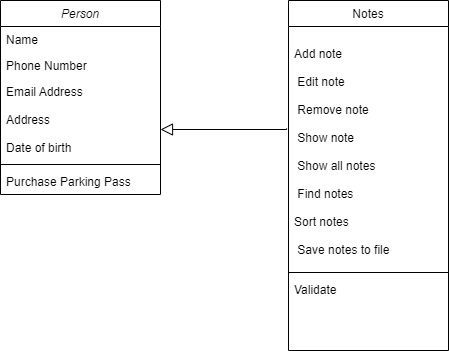

The diagram above was exported from draw.io. Its source (the exported page's mxGraphModel, read from the mxfile embedded in the PNG):
<mxGraphModel dx="1434" dy="738" grid="1" gridSize="10" guides="1" tooltips="1" connect="1" arrows="1" fold="1" page="1" pageScale="1" pageWidth="827" pageHeight="1169" math="0" shadow="0">
  <root>
    <mxCell id="WIyWlLk6GJQsqaUBKTNV-0" />
    <mxCell id="WIyWlLk6GJQsqaUBKTNV-1" parent="WIyWlLk6GJQsqaUBKTNV-0" />
    <mxCell id="zkfFHV4jXpPFQw0GAbJ--0" value="Person" style="swimlane;fontStyle=2;align=center;verticalAlign=top;childLayout=stackLayout;horizontal=1;startSize=26;horizontalStack=0;resizeParent=1;resizeLast=0;collapsible=1;marginBottom=0;rounded=0;shadow=0;strokeWidth=1;" parent="WIyWlLk6GJQsqaUBKTNV-1" vertex="1">
      <mxGeometry x="220" y="120" width="160" height="194" as="geometry">
        <mxRectangle x="230" y="140" width="160" height="26" as="alternateBounds" />
      </mxGeometry>
    </mxCell>
    <mxCell id="zkfFHV4jXpPFQw0GAbJ--1" value="Name" style="text;align=left;verticalAlign=top;spacingLeft=4;spacingRight=4;overflow=hidden;rotatable=0;points=[[0,0.5],[1,0.5]];portConstraint=eastwest;" parent="zkfFHV4jXpPFQw0GAbJ--0" vertex="1">
      <mxGeometry y="26" width="160" height="26" as="geometry" />
    </mxCell>
    <mxCell id="zkfFHV4jXpPFQw0GAbJ--2" value="Phone Number" style="text;align=left;verticalAlign=top;spacingLeft=4;spacingRight=4;overflow=hidden;rotatable=0;points=[[0,0.5],[1,0.5]];portConstraint=eastwest;rounded=0;shadow=0;html=0;" parent="zkfFHV4jXpPFQw0GAbJ--0" vertex="1">
      <mxGeometry y="52" width="160" height="26" as="geometry" />
    </mxCell>
    <mxCell id="zkfFHV4jXpPFQw0GAbJ--3" value="Email Address&#10;&#10;Address&#10;&#10;Date of birth&#10;" style="text;align=left;verticalAlign=top;spacingLeft=4;spacingRight=4;overflow=hidden;rotatable=0;points=[[0,0.5],[1,0.5]];portConstraint=eastwest;rounded=0;shadow=0;html=0;" parent="zkfFHV4jXpPFQw0GAbJ--0" vertex="1">
      <mxGeometry y="78" width="160" height="82" as="geometry" />
    </mxCell>
    <mxCell id="zkfFHV4jXpPFQw0GAbJ--4" value="" style="line;html=1;strokeWidth=1;align=left;verticalAlign=middle;spacingTop=-1;spacingLeft=3;spacingRight=3;rotatable=0;labelPosition=right;points=[];portConstraint=eastwest;" parent="zkfFHV4jXpPFQw0GAbJ--0" vertex="1">
      <mxGeometry y="160" width="160" height="8" as="geometry" />
    </mxCell>
    <mxCell id="zkfFHV4jXpPFQw0GAbJ--5" value="Purchase Parking Pass" style="text;align=left;verticalAlign=top;spacingLeft=4;spacingRight=4;overflow=hidden;rotatable=0;points=[[0,0.5],[1,0.5]];portConstraint=eastwest;" parent="zkfFHV4jXpPFQw0GAbJ--0" vertex="1">
      <mxGeometry y="168" width="160" height="26" as="geometry" />
    </mxCell>
    <mxCell id="zkfFHV4jXpPFQw0GAbJ--16" value="" style="endArrow=block;endSize=10;endFill=0;shadow=0;strokeWidth=1;rounded=0;edgeStyle=elbowEdgeStyle;elbow=vertical;entryX=1;entryY=0.634;entryDx=0;entryDy=0;entryPerimeter=0;exitX=-0.012;exitY=0.421;exitDx=0;exitDy=0;exitPerimeter=0;" parent="WIyWlLk6GJQsqaUBKTNV-1" source="zkfFHV4jXpPFQw0GAbJ--18" target="zkfFHV4jXpPFQw0GAbJ--3" edge="1">
      <mxGeometry width="160" relative="1" as="geometry">
        <mxPoint x="490" y="250" as="sourcePoint" />
        <mxPoint x="390" y="250" as="targetPoint" />
      </mxGeometry>
    </mxCell>
    <mxCell id="zkfFHV4jXpPFQw0GAbJ--17" value="Notes" style="swimlane;fontStyle=0;align=center;verticalAlign=top;childLayout=stackLayout;horizontal=1;startSize=26;horizontalStack=0;resizeParent=1;resizeLast=0;collapsible=1;marginBottom=0;rounded=0;shadow=0;strokeWidth=1;" parent="WIyWlLk6GJQsqaUBKTNV-1" vertex="1">
      <mxGeometry x="508" y="120" width="160" height="350" as="geometry">
        <mxRectangle x="550" y="140" width="160" height="26" as="alternateBounds" />
      </mxGeometry>
    </mxCell>
    <mxCell id="zkfFHV4jXpPFQw0GAbJ--18" value="&#10;Add note&#10;&#10; Edit note &#10;&#10; Remove note &#10;&#10; Show note &#10;&#10; Show all notes&#10;&#10; Find notes&#10;&#10;Sort notes&#10;&#10; Save notes to file&#10;" style="text;align=left;verticalAlign=top;spacingLeft=4;spacingRight=4;overflow=hidden;rotatable=0;points=[[0,0.5],[1,0.5]];portConstraint=eastwest;" parent="zkfFHV4jXpPFQw0GAbJ--17" vertex="1">
      <mxGeometry y="26" width="160" height="242" as="geometry" />
    </mxCell>
    <mxCell id="zkfFHV4jXpPFQw0GAbJ--23" value="" style="line;html=1;strokeWidth=1;align=left;verticalAlign=middle;spacingTop=-1;spacingLeft=3;spacingRight=3;rotatable=0;labelPosition=right;points=[];portConstraint=eastwest;" parent="zkfFHV4jXpPFQw0GAbJ--17" vertex="1">
      <mxGeometry y="268" width="160" height="8" as="geometry" />
    </mxCell>
    <mxCell id="zkfFHV4jXpPFQw0GAbJ--24" value="Validate" style="text;align=left;verticalAlign=top;spacingLeft=4;spacingRight=4;overflow=hidden;rotatable=0;points=[[0,0.5],[1,0.5]];portConstraint=eastwest;" parent="zkfFHV4jXpPFQw0GAbJ--17" vertex="1">
      <mxGeometry y="276" width="160" height="26" as="geometry" />
    </mxCell>
  </root>
</mxGraphModel>